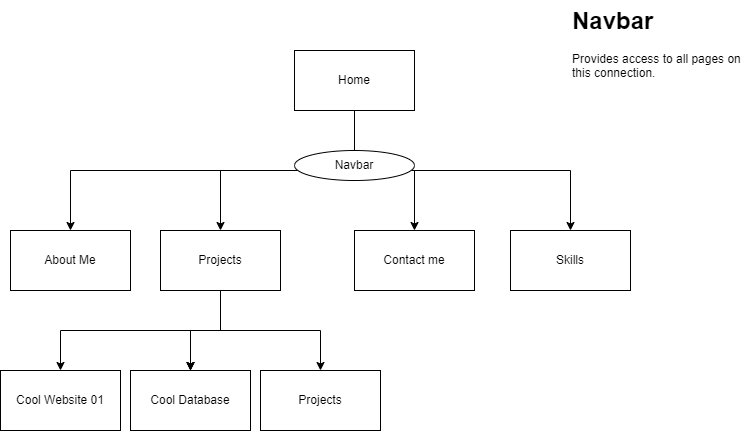

The diagram above was exported from draw.io. Its source (the exported page's mxGraphModel, read from the mxfile embedded in the PNG):
<mxGraphModel dx="1383" dy="737" grid="1" gridSize="10" guides="1" tooltips="1" connect="1" arrows="1" fold="1" page="1" pageScale="1" pageWidth="827" pageHeight="1169" math="0" shadow="0">
  <root>
    <mxCell id="0" />
    <mxCell id="1" parent="0" />
    <mxCell id="vnUKFVMjy3w8JElpXmGH-4" value="" style="edgeStyle=orthogonalEdgeStyle;rounded=0;orthogonalLoop=1;jettySize=auto;html=1;" edge="1" parent="1" source="vnUKFVMjy3w8JElpXmGH-1" target="vnUKFVMjy3w8JElpXmGH-3">
      <mxGeometry relative="1" as="geometry">
        <Array as="points">
          <mxPoint x="414" y="360" />
          <mxPoint x="130" y="360" />
        </Array>
      </mxGeometry>
    </mxCell>
    <mxCell id="vnUKFVMjy3w8JElpXmGH-6" value="" style="edgeStyle=orthogonalEdgeStyle;rounded=0;orthogonalLoop=1;jettySize=auto;html=1;" edge="1" parent="1" source="vnUKFVMjy3w8JElpXmGH-1" target="vnUKFVMjy3w8JElpXmGH-5">
      <mxGeometry relative="1" as="geometry">
        <Array as="points">
          <mxPoint x="414" y="360" />
          <mxPoint x="280" y="360" />
        </Array>
      </mxGeometry>
    </mxCell>
    <mxCell id="vnUKFVMjy3w8JElpXmGH-8" value="" style="edgeStyle=orthogonalEdgeStyle;rounded=0;orthogonalLoop=1;jettySize=auto;html=1;" edge="1" parent="1" source="vnUKFVMjy3w8JElpXmGH-1" target="vnUKFVMjy3w8JElpXmGH-7">
      <mxGeometry relative="1" as="geometry" />
    </mxCell>
    <mxCell id="vnUKFVMjy3w8JElpXmGH-10" value="" style="edgeStyle=orthogonalEdgeStyle;rounded=0;orthogonalLoop=1;jettySize=auto;html=1;" edge="1" parent="1" source="vnUKFVMjy3w8JElpXmGH-1" target="vnUKFVMjy3w8JElpXmGH-9">
      <mxGeometry relative="1" as="geometry">
        <Array as="points">
          <mxPoint x="414" y="360" />
          <mxPoint x="630" y="360" />
        </Array>
      </mxGeometry>
    </mxCell>
    <mxCell id="vnUKFVMjy3w8JElpXmGH-1" value="Home" style="rounded=0;whiteSpace=wrap;html=1;" vertex="1" parent="1">
      <mxGeometry x="354" y="240" width="120" height="60" as="geometry" />
    </mxCell>
    <mxCell id="vnUKFVMjy3w8JElpXmGH-3" value="About Me" style="rounded=0;whiteSpace=wrap;html=1;" vertex="1" parent="1">
      <mxGeometry x="70" y="420" width="120" height="60" as="geometry" />
    </mxCell>
    <mxCell id="vnUKFVMjy3w8JElpXmGH-12" value="" style="edgeStyle=orthogonalEdgeStyle;rounded=0;orthogonalLoop=1;jettySize=auto;html=1;" edge="1" parent="1" source="vnUKFVMjy3w8JElpXmGH-5" target="vnUKFVMjy3w8JElpXmGH-11">
      <mxGeometry relative="1" as="geometry">
        <Array as="points">
          <mxPoint x="280" y="520" />
          <mxPoint x="120" y="520" />
        </Array>
      </mxGeometry>
    </mxCell>
    <mxCell id="vnUKFVMjy3w8JElpXmGH-14" value="" style="edgeStyle=orthogonalEdgeStyle;rounded=0;orthogonalLoop=1;jettySize=auto;html=1;" edge="1" parent="1" source="vnUKFVMjy3w8JElpXmGH-5" target="vnUKFVMjy3w8JElpXmGH-13">
      <mxGeometry relative="1" as="geometry" />
    </mxCell>
    <mxCell id="vnUKFVMjy3w8JElpXmGH-15" value="" style="edgeStyle=orthogonalEdgeStyle;rounded=0;orthogonalLoop=1;jettySize=auto;html=1;" edge="1" parent="1" source="vnUKFVMjy3w8JElpXmGH-5" target="vnUKFVMjy3w8JElpXmGH-13">
      <mxGeometry relative="1" as="geometry" />
    </mxCell>
    <mxCell id="vnUKFVMjy3w8JElpXmGH-17" value="" style="edgeStyle=orthogonalEdgeStyle;rounded=0;orthogonalLoop=1;jettySize=auto;html=1;" edge="1" parent="1" source="vnUKFVMjy3w8JElpXmGH-5" target="vnUKFVMjy3w8JElpXmGH-13">
      <mxGeometry relative="1" as="geometry" />
    </mxCell>
    <mxCell id="vnUKFVMjy3w8JElpXmGH-20" value="" style="edgeStyle=orthogonalEdgeStyle;rounded=0;orthogonalLoop=1;jettySize=auto;html=1;entryX=0.5;entryY=0;entryDx=0;entryDy=0;" edge="1" parent="1" source="vnUKFVMjy3w8JElpXmGH-5" target="vnUKFVMjy3w8JElpXmGH-19">
      <mxGeometry relative="1" as="geometry">
        <mxPoint x="380" y="520" as="targetPoint" />
        <Array as="points">
          <mxPoint x="280" y="520" />
          <mxPoint x="380" y="520" />
        </Array>
      </mxGeometry>
    </mxCell>
    <mxCell id="vnUKFVMjy3w8JElpXmGH-5" value="Projects" style="rounded=0;whiteSpace=wrap;html=1;" vertex="1" parent="1">
      <mxGeometry x="220" y="420" width="120" height="60" as="geometry" />
    </mxCell>
    <mxCell id="vnUKFVMjy3w8JElpXmGH-7" value="Contact me" style="rounded=0;whiteSpace=wrap;html=1;" vertex="1" parent="1">
      <mxGeometry x="414" y="420" width="120" height="60" as="geometry" />
    </mxCell>
    <mxCell id="vnUKFVMjy3w8JElpXmGH-9" value="Skills" style="rounded=0;whiteSpace=wrap;html=1;" vertex="1" parent="1">
      <mxGeometry x="570" y="420" width="120" height="60" as="geometry" />
    </mxCell>
    <mxCell id="vnUKFVMjy3w8JElpXmGH-11" value="Cool Website 01" style="rounded=0;whiteSpace=wrap;html=1;" vertex="1" parent="1">
      <mxGeometry x="60" y="560" width="120" height="60" as="geometry" />
    </mxCell>
    <mxCell id="vnUKFVMjy3w8JElpXmGH-13" value="Cool Database" style="rounded=0;whiteSpace=wrap;html=1;" vertex="1" parent="1">
      <mxGeometry x="190" y="560" width="120" height="60" as="geometry" />
    </mxCell>
    <mxCell id="vnUKFVMjy3w8JElpXmGH-16" value="Navbar" style="ellipse;whiteSpace=wrap;html=1;" vertex="1" parent="1">
      <mxGeometry x="354" y="340" width="120" height="30" as="geometry" />
    </mxCell>
    <mxCell id="vnUKFVMjy3w8JElpXmGH-19" value="Projects" style="rounded=0;whiteSpace=wrap;html=1;" vertex="1" parent="1">
      <mxGeometry x="320" y="560" width="120" height="60" as="geometry" />
    </mxCell>
    <mxCell id="vnUKFVMjy3w8JElpXmGH-21" value="&lt;h1 style=&quot;margin-top: 0px;&quot;&gt;Navbar&lt;/h1&gt;&lt;p&gt;Provides access to all pages on this connection.&lt;/p&gt;" style="text;html=1;whiteSpace=wrap;overflow=hidden;rounded=0;" vertex="1" parent="1">
      <mxGeometry x="630" y="190" width="180" height="90" as="geometry" />
    </mxCell>
  </root>
</mxGraphModel>